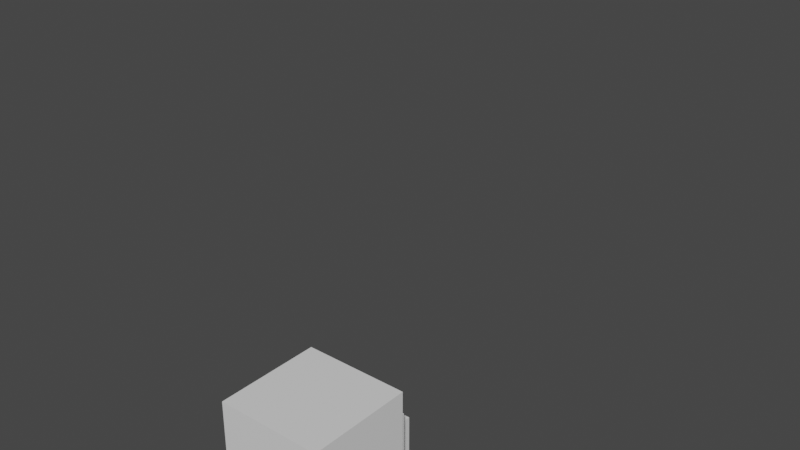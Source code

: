 # Source: Dog.blend  (saved by Blender 2.90.8; exported with 4.5.12 LTS)
import bpy
from mathutils import Matrix  # noqa: F401  (used for matrix-valued properties, if any)

bpy.ops.wm.read_factory_settings(use_empty=True)
scene = bpy.context.scene
scene.name = 'Scene'

# ---- collections
col_collection = bpy.data.collections.new('Collection'); scene.collection.children.link(col_collection)

# ---- materials (node trees are filled in below, after node groups)
mat_material = bpy.data.materials.new('Material')
mat_material.alpha_threshold = 0.0
mat_material.use_transparent_shadow = False
mat_material.line_color = (0.0, 0.0, 0.0, 1.0)

# ---- material node trees
mat_material.use_nodes = True; mat_material.node_tree.nodes.clear()
_N = mat_material.node_tree.nodes; _L = mat_material.node_tree.links
n0 = _N.new('ShaderNodeOutputMaterial'); n0.name = 'Material Output'; n0.location = (300, 300)
n1 = _N.new('ShaderNodeBsdfPrincipled'); n1.name = 'Principled BSDF'; n1.location = (10, 300)
n1.distribution = 'GGX'
n1.subsurface_method = 'BURLEY'
n1.inputs[2].default_value = 0.4
n1.inputs[3].default_value = 1.45
n1.inputs[27].default_value = (0.0, 0.0, 0.0, 1.0)
n1.inputs[28].default_value = 1.0
_L.new(n1.outputs[0], n0.inputs[0])
n0.is_active_output = True

# ---- world
world_world = bpy.data.worlds.new('World'); scene.world = world_world
world_world.use_nodes = True; world_world.node_tree.nodes.clear()
_N = world_world.node_tree.nodes; _L = world_world.node_tree.links
n0 = _N.new('ShaderNodeOutputWorld'); n0.name = 'World Output'; n0.location = (300, 300)
n1 = _N.new('ShaderNodeBackground'); n1.name = 'Background'; n1.location = (10, 300)
n1.inputs[0].default_value = (0.05088, 0.05088, 0.05088, 1.0)
_L.new(n1.outputs[0], n0.inputs[0])
n0.is_active_output = True
world_world.color = (0.05088, 0.05088, 0.05088)
world_world.use_sun_shadow = False
world_world.sun_shadow_jitter_overblur = 0.0

# ---- meshes
me_cube = bpy.data.meshes.new('Cube')
me_cube.from_pydata([(1.052, 1.07, 1.0), (1.052, 1.07, -1.0), (1.052, -0.9295, 1.0), (1.052, -0.9295, -1.0), (-0.9481, 1.07, 1.0), (-0.9481, 1.07, -1.0), (-0.9481, -0.9295, 1.0), (-0.9481, -0.9295, -1.0), (-0.4481, -0.9295, -0.75), (-0.4481, -0.9295, 0.25), (0.5519, -0.9295, 0.25), (0.5519, -0.9295, -0.75), (-0.4481, -1.68, -0.75), (-0.4481, -1.68, 0.25), (0.5519, -1.68, 0.25), (0.5519, -1.68, -0.75)], [], [(0, 4, 6, 2), (7, 6, 4, 5), (5, 1, 3, 7), (1, 0, 2, 3), (5, 4, 0, 1), (6, 7, 8, 9), (10, 9, 13, 14), (7, 3, 11, 8), (2, 6, 9, 10), (3, 2, 10, 11), (12, 15, 14, 13), (9, 8, 12, 13), (8, 11, 15, 12), (11, 10, 14, 15)])
_uv = me_cube.uv_layers.new(name='UVMap')
_uv.uv.foreach_set('vector', [0.625, 0.5, 0.875, 0.5, 0.875, 0.75, 0.625, 0.75, 0.375, 0.0, 0.625, 0.0, 0.625, 0.25, 0.375, 0.25, 0.125, 0.5, 0.375, 0.5, 0.375, 0.75, 0.125, 0.75, 0.375, 0.5, 0.625, 0.5, 0.625, 0.75, 0.375, 0.75, 0.375, 0.25, 0.625, 0.25, 0.625, 0.5, 0.375, 0.5, 0.625, 0.0, 0.375, 0.0, 0.375, 0.0, 0.625, 0.0, 0.625, 0.75, 0.875, 0.75, 0.875, 0.75, 0.625, 0.75, 0.125, 0.75, 0.375, 0.75, 0.375, 0.75, 0.125, 0.75, 0.625, 0.75, 0.875, 0.75, 0.875, 0.75, 0.625, 0.75, 0.375, 0.75, 0.625, 0.75, 0.625, 0.75, 0.375, 0.75, 0.125, 0.75, 0.375, 0.75, 0.625, 0.75, 0.875, 0.75, 0.625, 0.0, 0.375, 0.0, 0.375, 0.0, 0.625, 0.0, 0.125, 0.75, 0.375, 0.75, 0.375, 0.75, 0.125, 0.75, 0.375, 0.75, 0.625, 0.75, 0.625, 0.75, 0.375, 0.75])
me_cube.materials.append(mat_material)
me_cube.use_remesh_preserve_volume = False
me_cube.use_remesh_preserve_attributes = False
me_cube.use_mirror_vertex_groups = False
me_cube.update()
me_cube_001 = bpy.data.meshes.new('Cube.001')
me_cube_001.from_pydata([(1.0, 2.0, 1.0), (1.0, 2.0, -1.0), (1.0, -1.0, 1.0), (1.0, -1.0, -1.0), (-1.0, 2.0, 1.0), (-1.0, 2.0, -1.0), (-1.0, -1.0, 1.0), (-1.0, -1.0, -1.0)], [], [(0, 4, 6, 2), (7, 6, 4, 5), (5, 1, 3, 7), (1, 0, 2, 3), (5, 4, 0, 1), (7, 3, 2, 6)])
_uv = me_cube_001.uv_layers.new(name='UVMap')
_uv.uv.foreach_set('vector', [0.625, 0.5, 0.875, 0.5, 0.875, 0.75, 0.625, 0.75, 0.375, 0.0, 0.625, 0.0, 0.625, 0.25, 0.375, 0.25, 0.125, 0.5, 0.375, 0.5, 0.375, 0.75, 0.125, 0.75, 0.375, 0.5, 0.625, 0.5, 0.625, 0.75, 0.375, 0.75, 0.375, 0.25, 0.625, 0.25, 0.625, 0.5, 0.375, 0.5, 0.125, 0.75, 0.375, 0.75, 0.625, 0.75, 0.875, 0.75])
me_cube_001.materials.append(mat_material)
me_cube_001.use_remesh_preserve_volume = False
me_cube_001.use_remesh_preserve_attributes = False
me_cube_001.use_mirror_vertex_groups = False
me_cube_001.update()
me_cube_002 = bpy.data.meshes.new('Cube.002')
me_cube_002.from_pydata([(0.5, 0.5, 0.5), (0.5, 0.5, -0.5), (0.5, -0.5, 0.5), (0.5, -0.5, -0.5), (-0.5, 0.5, 0.5), (-0.5, 0.5, -0.5), (-0.5, -0.5, 0.5), (-0.5, -0.5, -0.5)], [], [(0, 4, 6, 2), (7, 6, 4, 5), (5, 1, 3, 7), (1, 0, 2, 3), (5, 4, 0, 1), (7, 3, 2, 6)])
_uv = me_cube_002.uv_layers.new(name='UVMap')
_uv.uv.foreach_set('vector', [0.625, 0.5, 0.875, 0.5, 0.875, 0.75, 0.625, 0.75, 0.375, 0.0, 0.625, 0.0, 0.625, 0.25, 0.375, 0.25, 0.125, 0.5, 0.375, 0.5, 0.375, 0.75, 0.125, 0.75, 0.375, 0.5, 0.625, 0.5, 0.625, 0.75, 0.375, 0.75, 0.375, 0.25, 0.625, 0.25, 0.625, 0.5, 0.375, 0.5, 0.125, 0.75, 0.375, 0.75, 0.625, 0.75, 0.875, 0.75])
me_cube_002.materials.append(mat_material)
me_cube_002.use_remesh_preserve_volume = False
me_cube_002.use_remesh_preserve_attributes = False
me_cube_002.use_mirror_vertex_groups = False
me_cube_002.update()
me_cube_003 = bpy.data.meshes.new('Cube.003')
me_cube_003.from_pydata([(0.25, 1.0, 0.25), (0.25, 1.0, -0.25), (0.25, -1.0, 0.25), (0.25, -1.0, -0.25), (-0.25, 1.0, 0.25), (-0.25, 1.0, -0.25), (-0.25, -1.0, 0.25), (-0.25, -1.0, -0.25)], [], [(0, 4, 6, 2), (7, 6, 4, 5), (5, 1, 3, 7), (1, 0, 2, 3), (5, 4, 0, 1), (7, 3, 2, 6)])
_uv = me_cube_003.uv_layers.new(name='UVMap')
_uv.uv.foreach_set('vector', [0.625, 0.5, 0.875, 0.5, 0.875, 0.75, 0.625, 0.75, 0.375, 0.0, 0.625, 0.0, 0.625, 0.25, 0.375, 0.25, 0.125, 0.5, 0.375, 0.5, 0.375, 0.75, 0.125, 0.75, 0.375, 0.5, 0.625, 0.5, 0.625, 0.75, 0.375, 0.75, 0.375, 0.25, 0.625, 0.25, 0.625, 0.5, 0.375, 0.5, 0.125, 0.75, 0.375, 0.75, 0.625, 0.75, 0.875, 0.75])
me_cube_003.materials.append(mat_material)
me_cube_003.use_remesh_preserve_volume = False
me_cube_003.use_remesh_preserve_attributes = False
me_cube_003.use_mirror_vertex_groups = False
me_cube_003.update()
me_cube_004 = bpy.data.meshes.new('Cube.004')
me_cube_004.from_pydata([(0.375, 0.125, 0.375), (0.375, 0.125, -0.375), (0.375, -0.25, 0.375), (0.375, -0.25, -0.375), (-0.375, 0.125, 0.375), (-0.375, 0.125, -0.375), (-0.375, -0.25, 0.375), (-0.375, -0.25, -0.375)], [], [(0, 4, 6, 2), (7, 6, 4, 5), (5, 1, 3, 7), (1, 0, 2, 3), (5, 4, 0, 1), (7, 3, 2, 6)])
_uv = me_cube_004.uv_layers.new(name='UVMap')
_uv.uv.foreach_set('vector', [0.625, 0.5, 0.875, 0.5, 0.875, 0.75, 0.625, 0.75, 0.375, 0.0, 0.625, 0.0, 0.625, 0.25, 0.375, 0.25, 0.125, 0.5, 0.375, 0.5, 0.375, 0.75, 0.125, 0.75, 0.375, 0.5, 0.625, 0.5, 0.625, 0.75, 0.375, 0.75, 0.375, 0.25, 0.625, 0.25, 0.625, 0.5, 0.375, 0.5, 0.125, 0.75, 0.375, 0.75, 0.625, 0.75, 0.875, 0.75])
me_cube_004.materials.append(mat_material)
me_cube_004.use_remesh_preserve_volume = False
me_cube_004.use_remesh_preserve_attributes = False
me_cube_004.use_mirror_vertex_groups = False
me_cube_004.update()
arm_armature = bpy.data.armatures.new('Armature')  # bones are not reproduced

# ---- objects
ob_cube = bpy.data.objects.new('Cube', me_cube)
ob_cube_001 = bpy.data.objects.new('Cube.001', me_cube_001)
ob_cube_002 = bpy.data.objects.new('Cube.002', me_cube_002)
ob_cube_003 = bpy.data.objects.new('Cube.003', me_cube_002)
ob_cube_004 = bpy.data.objects.new('Cube.004', me_cube_002)
ob_cube_005 = bpy.data.objects.new('Cube.005', me_cube_002)
ob_armature = bpy.data.objects.new('Armature', arm_armature)
ob_cube_006 = bpy.data.objects.new('Cube.006', me_cube_003)
ob_cube_007 = bpy.data.objects.new('Cube.007', me_cube_004)
ob_cube_008 = bpy.data.objects.new('Cube.008', me_cube_004)

# ---- transforms, parenting, visibility, modifiers, constraints
ob_cube.parent = ob_armature
ob_cube.matrix_parent_inverse = Matrix(((-1.0, -0.0, 0.0, 0.0), (-0.0, -1.0, 0.0, -1.909), (-0.0, -0.0, 1.0, -5.5), (-0.0, 0.0, -0.0, 1.0)))
ob_cube.location = (0.0, 0.0, 5.5)
ob_cube.lock_rotations_4d = False
ob_cube.empty_display_type = 'ARROWS'
ob_cube.lineart.crease_threshold = 0.0
ob_cube_001.parent = ob_armature
ob_cube_001.matrix_parent_inverse = Matrix(((1.0, -0.0, 0.0, -0.0), (-0.0, 0.0, 1.0, -5.071), (0.0, -1.0, 0.0, 1.5), (0.0, 0.0, -0.0, 1.0)))
ob_cube_001.location = (0.0, 1.0, 3.0)
ob_cube_001.lock_rotations_4d = False
ob_cube_001.empty_display_type = 'ARROWS'
ob_cube_001.lineart.crease_threshold = 0.0
ob_cube_002.parent = ob_armature
ob_cube_002.matrix_parent_inverse = Matrix(((-1.0, -0.0, 0.0, 1.0), (-0.0, -1.0, 0.0, -1.0), (-0.0, -0.0, 1.0, -0.5), (-0.0, 0.0, -0.0, 1.0)))
ob_cube_002.location = (1.0, 0.0, 0.5)
ob_cube_002.lock_rotations_4d = False
ob_cube_002.empty_display_type = 'ARROWS'
ob_cube_002.lineart.crease_threshold = 0.0
ob_cube_003.parent = ob_armature
ob_cube_003.matrix_parent_inverse = Matrix(((-1.0, -0.0, 0.0, -1.0), (-0.0, -1.0, -0.0, -1.0), (-0.0, 0.0, 1.0, -0.5), (-0.0, 0.0, -0.0, 1.0)))
ob_cube_003.location = (-1.0, 0.0, 0.5)
ob_cube_003.lock_rotations_4d = False
ob_cube_003.empty_display_type = 'ARROWS'
ob_cube_003.lineart.crease_threshold = 0.0
ob_cube_004.parent = ob_armature
ob_cube_004.matrix_parent_inverse = Matrix(((-1.0, -0.0, 0.0, 1.0), (-0.0, -1.0, -0.0, 2.0), (0.0, -0.0, 1.0, -0.5), (-0.0, 0.0, -0.0, 1.0)))
ob_cube_004.location = (1.0, 3.0, 0.5)
ob_cube_004.lock_rotations_4d = False
ob_cube_004.empty_display_type = 'ARROWS'
ob_cube_004.lineart.crease_threshold = 0.0
ob_cube_005.parent = ob_armature
ob_cube_005.matrix_parent_inverse = Matrix(((-1.0, -0.0, 0.0, -1.0), (-0.0, -1.0, -0.0, 2.0), (0.0, 0.0, 1.0, -0.5), (-0.0, 0.0, -0.0, 1.0)))
ob_cube_005.location = (-1.0, 3.0, 0.5)
ob_cube_005.lock_rotations_4d = False
ob_cube_005.empty_display_type = 'ARROWS'
ob_cube_005.lineart.crease_threshold = 0.0
ob_armature.location = (0.0, 0.0, 0.0)
ob_armature.lineart.crease_threshold = 0.0
ob_cube_006.parent = ob_armature
ob_cube_006.matrix_parent_inverse = Matrix(((1.0, -0.0, 0.0, -0.0), (-0.0, 1.0, -0.0, -4.075), (0.0, -0.0, 1.0, -3.5), (-0.0, 0.0, -0.0, 1.0)))
ob_cube_006.location = (0.0, 2.875, 3.5)
ob_cube_006.lock_rotations_4d = False
ob_cube_006.empty_display_type = 'ARROWS'
ob_cube_006.lineart.crease_threshold = 0.0
ob_cube_007.parent = ob_armature
ob_cube_007.matrix_parent_inverse = Matrix(((1.0, -2.541e-21, -1.806e-35, -0.75), (-1.421e-14, 1.192e-07, 1.0, -7.625), (1.042e-14, -1.0, -7.105e-15, -1.562), (0.0, -0.0, 0.0, 1.0)))
ob_cube_007.location = (0.75, -1.5, 7.0)
ob_cube_007.lock_rotations_4d = False
ob_cube_007.empty_display_type = 'ARROWS'
ob_cube_007.lineart.crease_threshold = 0.0
ob_cube_008.parent = ob_armature
ob_cube_008.matrix_parent_inverse = Matrix(((1.0, -2.541e-21, -1.806e-35, 0.75), (-1.421e-14, 1.192e-07, 1.0, -7.625), (1.042e-14, -1.0, -7.105e-15, -1.562), (0.0, -0.0, 0.0, 1.0)))
ob_cube_008.location = (-0.75, -1.5, 7.0)
ob_cube_008.lock_rotations_4d = False
ob_cube_008.empty_display_type = 'ARROWS'
ob_cube_008.lineart.crease_threshold = 0.0

# ---- collection membership
col_collection.objects.link(ob_cube)
col_collection.objects.link(ob_cube_001)
col_collection.objects.link(ob_cube_002)
col_collection.objects.link(ob_cube_003)
col_collection.objects.link(ob_cube_004)
col_collection.objects.link(ob_cube_005)
col_collection.objects.link(ob_armature)
col_collection.objects.link(ob_cube_006)
col_collection.objects.link(ob_cube_007)
col_collection.objects.link(ob_cube_008)

# ---- scene / render settings (as saved in the file)
scene.frame_start = 41; scene.frame_end = 159; scene.frame_set(123)
scene.render.engine = 'BLENDER_EEVEE_NEXT'
scene.render.fps = 60
scene.cycles.use_denoising = False
scene.cycles.samples = 128
scene.cycles.sampling_pattern = 'TABULATED_SOBOL'
scene.cycles.use_adaptive_sampling = False
scene.cycles.use_light_tree = False
scene.view_settings.view_transform = 'Filmic'
bpy.context.view_layer.update()

# ---- added for rendering (the .blend has no active camera and no usable light): camera, sun
cam_auto = bpy.data.cameras.new('AutoCamera')
cam_auto.lens = 50.0
cam_auto.sensor_width = 36.0
cam_auto.clip_end = 1000.0
ob_auto_camera = bpy.data.objects.new('AutoCamera', cam_auto)
scene.collection.objects.link(ob_auto_camera)
ob_auto_camera.location = (10.1998, -12.1772, 11.8473)
ob_auto_camera.rotation_euler = (1.09748, -7.21219e-08, 0.694738)
scene.camera = ob_auto_camera
light_auto_sun = bpy.data.lights.new('AutoSun', 'SUN')
light_auto_sun.energy = 3.0
light_auto_sun.angle = 0.0523599
ob_auto_sun = bpy.data.objects.new('AutoSun', light_auto_sun)
scene.collection.objects.link(ob_auto_sun)
ob_auto_sun.rotation_euler = (0.872665, 0.174533, 0.523599)
bpy.context.view_layer.update()
